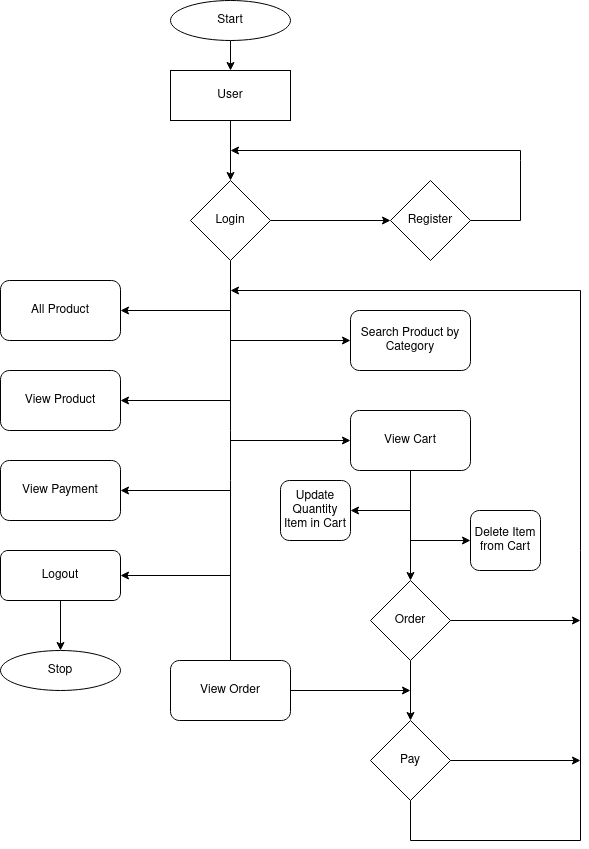

The diagram above was exported from draw.io. Its source (the exported page's mxGraphModel, read from the mxfile embedded in the PNG):
<mxGraphModel dx="1350" dy="793" grid="1" gridSize="10" guides="1" tooltips="1" connect="1" arrows="1" fold="1" page="1" pageScale="1" pageWidth="850" pageHeight="1100" math="0" shadow="0">
  <root>
    <mxCell id="0" />
    <mxCell id="1" parent="0" />
    <mxCell id="ZNQBWVly7qS8s4BfIAlz-7" style="edgeStyle=orthogonalEdgeStyle;rounded=0;orthogonalLoop=1;jettySize=auto;html=1;entryX=0.5;entryY=0;entryDx=0;entryDy=0;" edge="1" parent="1" source="ZNQBWVly7qS8s4BfIAlz-1" target="ZNQBWVly7qS8s4BfIAlz-2">
      <mxGeometry relative="1" as="geometry" />
    </mxCell>
    <mxCell id="ZNQBWVly7qS8s4BfIAlz-1" value="User" style="rounded=0;whiteSpace=wrap;html=1;" vertex="1" parent="1">
      <mxGeometry x="330" y="80" width="120" height="50" as="geometry" />
    </mxCell>
    <mxCell id="ZNQBWVly7qS8s4BfIAlz-5" style="edgeStyle=orthogonalEdgeStyle;rounded=0;orthogonalLoop=1;jettySize=auto;html=1;entryX=0;entryY=0.5;entryDx=0;entryDy=0;" edge="1" parent="1" source="ZNQBWVly7qS8s4BfIAlz-2" target="ZNQBWVly7qS8s4BfIAlz-3">
      <mxGeometry relative="1" as="geometry" />
    </mxCell>
    <mxCell id="ZNQBWVly7qS8s4BfIAlz-2" value="Login" style="rhombus;whiteSpace=wrap;html=1;" vertex="1" parent="1">
      <mxGeometry x="350" y="190" width="80" height="80" as="geometry" />
    </mxCell>
    <mxCell id="ZNQBWVly7qS8s4BfIAlz-3" value="Register" style="rhombus;whiteSpace=wrap;html=1;" vertex="1" parent="1">
      <mxGeometry x="550" y="190" width="80" height="80" as="geometry" />
    </mxCell>
    <mxCell id="ZNQBWVly7qS8s4BfIAlz-9" value="" style="endArrow=classic;html=1;rounded=0;exitX=1;exitY=0.5;exitDx=0;exitDy=0;" edge="1" parent="1" source="ZNQBWVly7qS8s4BfIAlz-3">
      <mxGeometry width="50" height="50" relative="1" as="geometry">
        <mxPoint x="680" y="170" as="sourcePoint" />
        <mxPoint x="390" y="160" as="targetPoint" />
        <Array as="points">
          <mxPoint x="680" y="230" />
          <mxPoint x="680" y="170" />
          <mxPoint x="680" y="160" />
        </Array>
      </mxGeometry>
    </mxCell>
    <mxCell id="ZNQBWVly7qS8s4BfIAlz-10" value="Search Product by Category" style="rounded=1;whiteSpace=wrap;html=1;" vertex="1" parent="1">
      <mxGeometry x="510" y="320" width="120" height="60" as="geometry" />
    </mxCell>
    <mxCell id="ZNQBWVly7qS8s4BfIAlz-11" value="All Product" style="rounded=1;whiteSpace=wrap;html=1;" vertex="1" parent="1">
      <mxGeometry x="160" y="290" width="120" height="60" as="geometry" />
    </mxCell>
    <mxCell id="ZNQBWVly7qS8s4BfIAlz-12" value="View Product" style="rounded=1;whiteSpace=wrap;html=1;" vertex="1" parent="1">
      <mxGeometry x="160" y="380" width="120" height="60" as="geometry" />
    </mxCell>
    <mxCell id="ZNQBWVly7qS8s4BfIAlz-19" style="edgeStyle=orthogonalEdgeStyle;rounded=0;orthogonalLoop=1;jettySize=auto;html=1;" edge="1" parent="1" source="ZNQBWVly7qS8s4BfIAlz-13" target="ZNQBWVly7qS8s4BfIAlz-17">
      <mxGeometry relative="1" as="geometry" />
    </mxCell>
    <mxCell id="ZNQBWVly7qS8s4BfIAlz-13" value="View Cart" style="rounded=1;whiteSpace=wrap;html=1;" vertex="1" parent="1">
      <mxGeometry x="510" y="420" width="120" height="60" as="geometry" />
    </mxCell>
    <mxCell id="ZNQBWVly7qS8s4BfIAlz-14" value="Delete Item from Cart" style="rounded=1;whiteSpace=wrap;html=1;" vertex="1" parent="1">
      <mxGeometry x="630" y="520" width="70" height="60" as="geometry" />
    </mxCell>
    <mxCell id="ZNQBWVly7qS8s4BfIAlz-15" value="Update Quantity Item in Cart" style="rounded=1;whiteSpace=wrap;html=1;" vertex="1" parent="1">
      <mxGeometry x="440" y="490" width="70" height="60" as="geometry" />
    </mxCell>
    <mxCell id="ZNQBWVly7qS8s4BfIAlz-16" style="edgeStyle=orthogonalEdgeStyle;rounded=0;orthogonalLoop=1;jettySize=auto;html=1;exitX=0.5;exitY=1;exitDx=0;exitDy=0;" edge="1" parent="1" source="ZNQBWVly7qS8s4BfIAlz-12" target="ZNQBWVly7qS8s4BfIAlz-12">
      <mxGeometry relative="1" as="geometry" />
    </mxCell>
    <mxCell id="ZNQBWVly7qS8s4BfIAlz-20" style="edgeStyle=orthogonalEdgeStyle;rounded=0;orthogonalLoop=1;jettySize=auto;html=1;exitX=0.5;exitY=1;exitDx=0;exitDy=0;entryX=0.5;entryY=0;entryDx=0;entryDy=0;" edge="1" parent="1" source="ZNQBWVly7qS8s4BfIAlz-17" target="ZNQBWVly7qS8s4BfIAlz-18">
      <mxGeometry relative="1" as="geometry" />
    </mxCell>
    <mxCell id="ZNQBWVly7qS8s4BfIAlz-17" value="Order" style="rhombus;whiteSpace=wrap;html=1;" vertex="1" parent="1">
      <mxGeometry x="530" y="590" width="80" height="80" as="geometry" />
    </mxCell>
    <mxCell id="ZNQBWVly7qS8s4BfIAlz-18" value="Pay" style="rhombus;whiteSpace=wrap;html=1;" vertex="1" parent="1">
      <mxGeometry x="530" y="730" width="80" height="80" as="geometry" />
    </mxCell>
    <mxCell id="ZNQBWVly7qS8s4BfIAlz-25" value="" style="endArrow=classic;html=1;rounded=0;entryX=1;entryY=0.5;entryDx=0;entryDy=0;" edge="1" parent="1" target="ZNQBWVly7qS8s4BfIAlz-12">
      <mxGeometry width="50" height="50" relative="1" as="geometry">
        <mxPoint x="390" y="410" as="sourcePoint" />
        <mxPoint x="440" y="550" as="targetPoint" />
      </mxGeometry>
    </mxCell>
    <mxCell id="ZNQBWVly7qS8s4BfIAlz-26" value="" style="endArrow=classic;html=1;rounded=0;entryX=0;entryY=0.5;entryDx=0;entryDy=0;" edge="1" parent="1" target="ZNQBWVly7qS8s4BfIAlz-10">
      <mxGeometry width="50" height="50" relative="1" as="geometry">
        <mxPoint x="390" y="350" as="sourcePoint" />
        <mxPoint x="440" y="460" as="targetPoint" />
      </mxGeometry>
    </mxCell>
    <mxCell id="ZNQBWVly7qS8s4BfIAlz-27" value="" style="endArrow=classic;html=1;rounded=0;" edge="1" parent="1">
      <mxGeometry width="50" height="50" relative="1" as="geometry">
        <mxPoint x="390" y="320" as="sourcePoint" />
        <mxPoint x="280" y="320" as="targetPoint" />
      </mxGeometry>
    </mxCell>
    <mxCell id="ZNQBWVly7qS8s4BfIAlz-29" value="" style="endArrow=classic;html=1;rounded=0;exitX=1;exitY=0.5;exitDx=0;exitDy=0;" edge="1" parent="1" source="ZNQBWVly7qS8s4BfIAlz-17">
      <mxGeometry width="50" height="50" relative="1" as="geometry">
        <mxPoint x="650" y="650" as="sourcePoint" />
        <mxPoint x="740" y="630" as="targetPoint" />
      </mxGeometry>
    </mxCell>
    <mxCell id="ZNQBWVly7qS8s4BfIAlz-30" value="" style="endArrow=classic;html=1;rounded=0;entryX=0.5;entryY=0;entryDx=0;entryDy=0;exitX=0.5;exitY=1;exitDx=0;exitDy=0;" edge="1" parent="1" source="ZNQBWVly7qS8s4BfIAlz-2" target="ZNQBWVly7qS8s4BfIAlz-41">
      <mxGeometry width="50" height="50" relative="1" as="geometry">
        <mxPoint x="390" y="600" as="sourcePoint" />
        <mxPoint x="440" y="550" as="targetPoint" />
        <Array as="points">
          <mxPoint x="390" y="440" />
          <mxPoint x="390" y="490" />
          <mxPoint x="390" y="680" />
        </Array>
      </mxGeometry>
    </mxCell>
    <mxCell id="ZNQBWVly7qS8s4BfIAlz-31" value="" style="endArrow=classic;html=1;rounded=0;entryX=1;entryY=0.5;entryDx=0;entryDy=0;" edge="1" parent="1" target="ZNQBWVly7qS8s4BfIAlz-15">
      <mxGeometry width="50" height="50" relative="1" as="geometry">
        <mxPoint x="570" y="520" as="sourcePoint" />
        <mxPoint x="440" y="550" as="targetPoint" />
      </mxGeometry>
    </mxCell>
    <mxCell id="ZNQBWVly7qS8s4BfIAlz-32" value="" style="endArrow=classic;html=1;rounded=0;entryX=0;entryY=0.5;entryDx=0;entryDy=0;" edge="1" parent="1" target="ZNQBWVly7qS8s4BfIAlz-14">
      <mxGeometry width="50" height="50" relative="1" as="geometry">
        <mxPoint x="570" y="550" as="sourcePoint" />
        <mxPoint x="440" y="550" as="targetPoint" />
      </mxGeometry>
    </mxCell>
    <mxCell id="ZNQBWVly7qS8s4BfIAlz-34" style="edgeStyle=orthogonalEdgeStyle;rounded=0;orthogonalLoop=1;jettySize=auto;html=1;" edge="1" parent="1" source="ZNQBWVly7qS8s4BfIAlz-33" target="ZNQBWVly7qS8s4BfIAlz-1">
      <mxGeometry relative="1" as="geometry" />
    </mxCell>
    <mxCell id="ZNQBWVly7qS8s4BfIAlz-33" value="Start" style="ellipse;whiteSpace=wrap;html=1;" vertex="1" parent="1">
      <mxGeometry x="330" y="10" width="120" height="40" as="geometry" />
    </mxCell>
    <mxCell id="ZNQBWVly7qS8s4BfIAlz-35" value="Stop" style="ellipse;whiteSpace=wrap;html=1;" vertex="1" parent="1">
      <mxGeometry x="160" y="660" width="120" height="40" as="geometry" />
    </mxCell>
    <mxCell id="ZNQBWVly7qS8s4BfIAlz-37" style="edgeStyle=orthogonalEdgeStyle;rounded=0;orthogonalLoop=1;jettySize=auto;html=1;" edge="1" parent="1" source="ZNQBWVly7qS8s4BfIAlz-36" target="ZNQBWVly7qS8s4BfIAlz-35">
      <mxGeometry relative="1" as="geometry" />
    </mxCell>
    <mxCell id="ZNQBWVly7qS8s4BfIAlz-36" value="Logout" style="rounded=1;whiteSpace=wrap;html=1;" vertex="1" parent="1">
      <mxGeometry x="160" y="560" width="120" height="50" as="geometry" />
    </mxCell>
    <mxCell id="ZNQBWVly7qS8s4BfIAlz-40" value="" style="endArrow=classic;html=1;rounded=0;entryX=0;entryY=0.5;entryDx=0;entryDy=0;" edge="1" parent="1" target="ZNQBWVly7qS8s4BfIAlz-13">
      <mxGeometry width="50" height="50" relative="1" as="geometry">
        <mxPoint x="390" y="450" as="sourcePoint" />
        <mxPoint x="440" y="460" as="targetPoint" />
      </mxGeometry>
    </mxCell>
    <mxCell id="ZNQBWVly7qS8s4BfIAlz-41" value="View Order" style="rounded=1;whiteSpace=wrap;html=1;" vertex="1" parent="1">
      <mxGeometry x="330" y="670" width="120" height="60" as="geometry" />
    </mxCell>
    <mxCell id="ZNQBWVly7qS8s4BfIAlz-42" value="View Payment" style="rounded=1;whiteSpace=wrap;html=1;" vertex="1" parent="1">
      <mxGeometry x="160" y="470" width="120" height="60" as="geometry" />
    </mxCell>
    <mxCell id="ZNQBWVly7qS8s4BfIAlz-44" value="" style="endArrow=classic;html=1;rounded=0;exitX=1;exitY=0.5;exitDx=0;exitDy=0;" edge="1" parent="1" source="ZNQBWVly7qS8s4BfIAlz-41">
      <mxGeometry width="50" height="50" relative="1" as="geometry">
        <mxPoint x="390" y="660" as="sourcePoint" />
        <mxPoint x="570" y="700" as="targetPoint" />
      </mxGeometry>
    </mxCell>
    <mxCell id="ZNQBWVly7qS8s4BfIAlz-45" value="" style="endArrow=classic;html=1;rounded=0;entryX=1;entryY=0.5;entryDx=0;entryDy=0;" edge="1" parent="1" target="ZNQBWVly7qS8s4BfIAlz-42">
      <mxGeometry width="50" height="50" relative="1" as="geometry">
        <mxPoint x="390" y="500" as="sourcePoint" />
        <mxPoint x="440" y="430" as="targetPoint" />
      </mxGeometry>
    </mxCell>
    <mxCell id="ZNQBWVly7qS8s4BfIAlz-48" value="" style="endArrow=classic;html=1;rounded=0;exitX=0.5;exitY=1;exitDx=0;exitDy=0;" edge="1" parent="1" source="ZNQBWVly7qS8s4BfIAlz-18">
      <mxGeometry width="50" height="50" relative="1" as="geometry">
        <mxPoint x="390" y="720" as="sourcePoint" />
        <mxPoint x="390" y="300" as="targetPoint" />
        <Array as="points">
          <mxPoint x="570" y="850" />
          <mxPoint x="740" y="850" />
          <mxPoint x="740" y="560" />
          <mxPoint x="740" y="300" />
        </Array>
      </mxGeometry>
    </mxCell>
    <mxCell id="ZNQBWVly7qS8s4BfIAlz-49" value="" style="endArrow=classic;html=1;rounded=0;exitX=1;exitY=0.5;exitDx=0;exitDy=0;" edge="1" parent="1" source="ZNQBWVly7qS8s4BfIAlz-18">
      <mxGeometry width="50" height="50" relative="1" as="geometry">
        <mxPoint x="390" y="530" as="sourcePoint" />
        <mxPoint x="740" y="770" as="targetPoint" />
      </mxGeometry>
    </mxCell>
    <mxCell id="ZNQBWVly7qS8s4BfIAlz-50" value="" style="endArrow=classic;html=1;rounded=0;entryX=1;entryY=0.5;entryDx=0;entryDy=0;" edge="1" parent="1" target="ZNQBWVly7qS8s4BfIAlz-36">
      <mxGeometry width="50" height="50" relative="1" as="geometry">
        <mxPoint x="390" y="585" as="sourcePoint" />
        <mxPoint x="440" y="460" as="targetPoint" />
      </mxGeometry>
    </mxCell>
  </root>
</mxGraphModel>